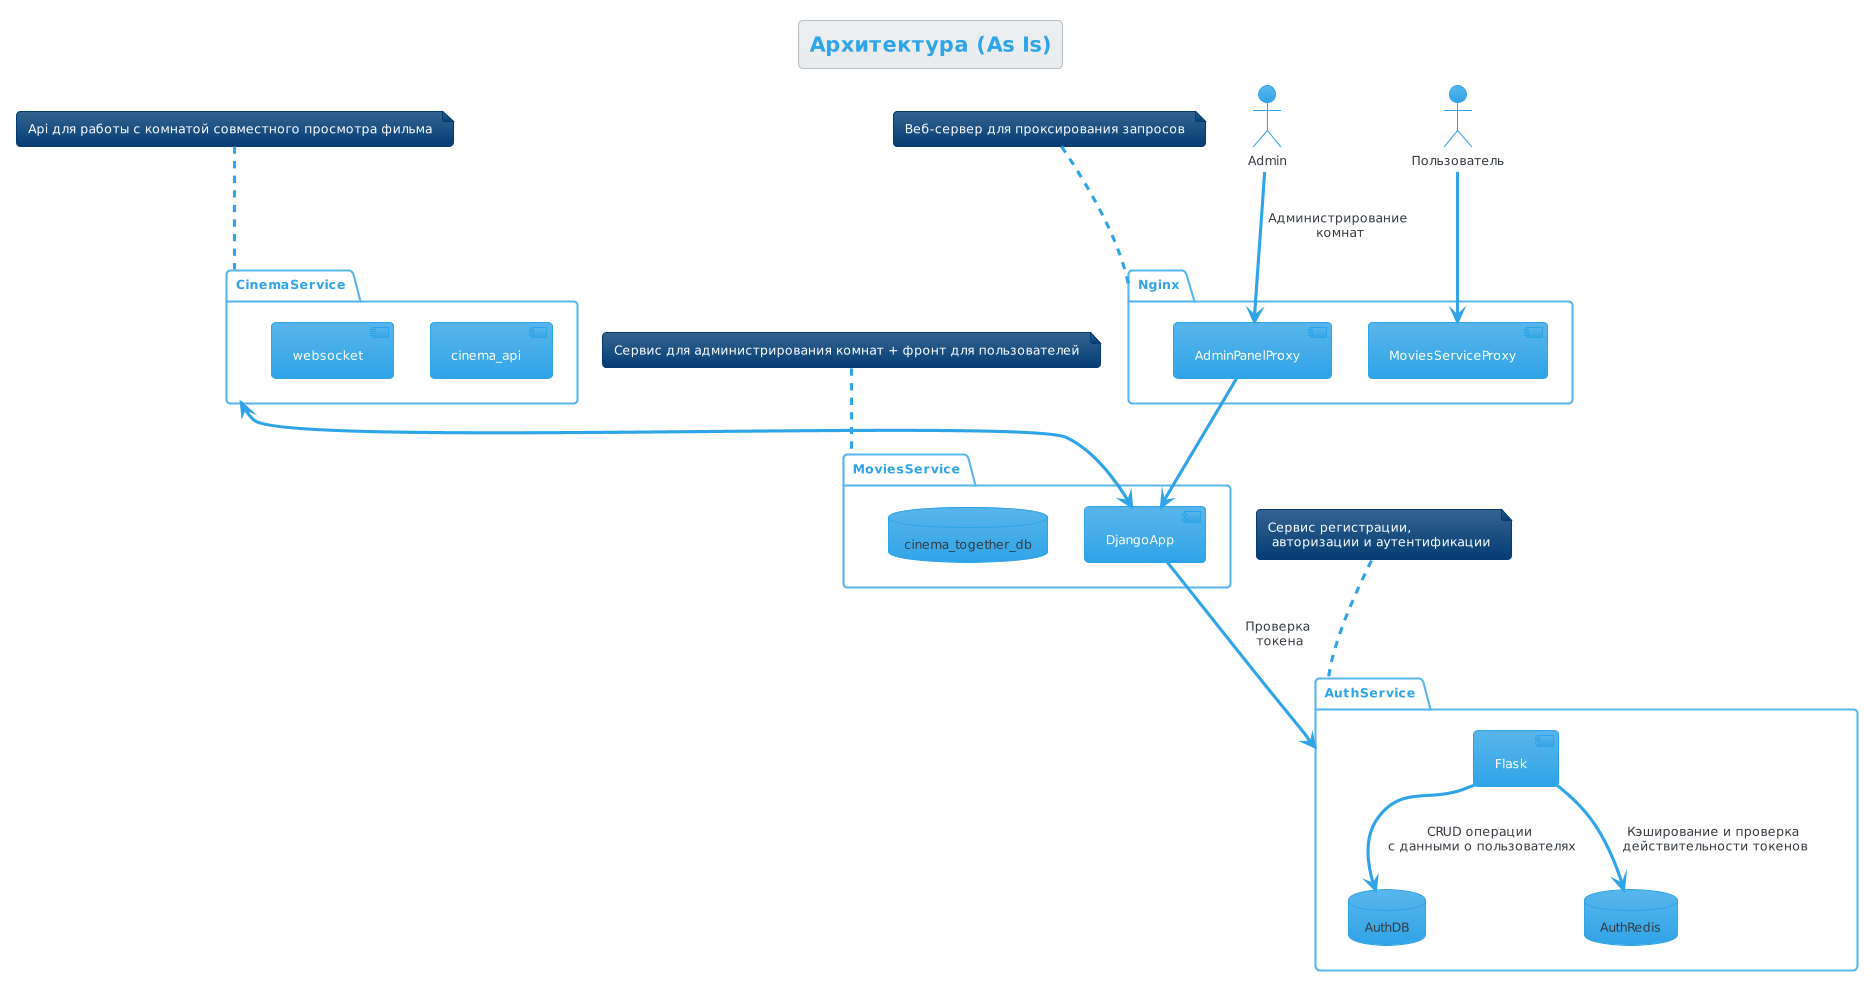

The diagram above was rendered by PlantUML. Its source (embedded in the PNG):
@startuml
!theme cerulean
title "Архитектура (As Is)"
actor Пользователь as Client


package Nginx {
 component AdminPanelProxy 
 component MoviesServiceProxy
}
note top of Nginx
Веб-сервер для проксирования запросов
end note

package MoviesService {
 component DjangoApp
 database cinema_together_db
}
note top of MoviesService
Сервис для администрирования комнат + фронт для пользователей
end note

package CinemaService {
 component cinema_api
 component websocket
}
note top of CinemaService
Api для работы с комнатой совместного просмотра фильма
end note
CinemaService <--> DjangoApp

package AuthService {
 component Flask
 database AuthDB
 database AuthRedis
}
note top of AuthService
Сервис регистрации,
 авторизации и аутентификации
end note
Flask --> AuthDB: "CRUD операции\n с данными о пользователях"
Flask --> AuthRedis: "Кэширование и проверка\n действительности токенов"


AdminPanelProxy --> DjangoApp
DjangoApp --> AuthService: "Проверка\n токена"

Admin --> AdminPanelProxy: "Администрирование\n комнат"
Client --> MoviesServiceProxy
@enduml